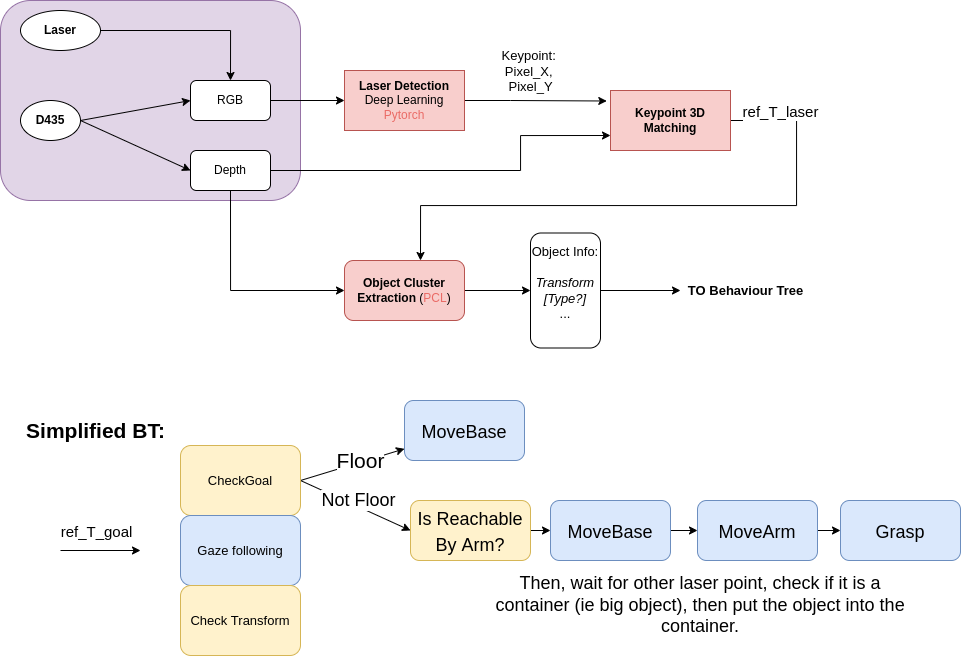

The diagram above was exported from draw.io. Its source (the exported page's mxGraphModel, read from the mxfile embedded in the PNG):
<mxGraphModel dx="1673" dy="2202" grid="1" gridSize="10" guides="1" tooltips="1" connect="1" arrows="1" fold="1" page="1" pageScale="1" pageWidth="827" pageHeight="1169" math="0" shadow="0">
  <root>
    <mxCell id="0" />
    <mxCell id="1" parent="0" />
    <mxCell id="b_WxnGgvlvr39URDnAwy-8" value="" style="rounded=1;whiteSpace=wrap;html=1;fillColor=#e1d5e7;strokeColor=#9673a6;connectable=0;allowArrows=0;" vertex="1" parent="1">
      <mxGeometry x="10" y="-50" width="300" height="200" as="geometry" />
    </mxCell>
    <mxCell id="b_WxnGgvlvr39URDnAwy-6" style="rounded=0;orthogonalLoop=1;jettySize=auto;html=1;exitX=1;exitY=0.5;exitDx=0;exitDy=0;entryX=0;entryY=0.5;entryDx=0;entryDy=0;" edge="1" parent="1" source="b_WxnGgvlvr39URDnAwy-3" target="b_WxnGgvlvr39URDnAwy-4">
      <mxGeometry relative="1" as="geometry" />
    </mxCell>
    <mxCell id="b_WxnGgvlvr39URDnAwy-7" style="edgeStyle=none;rounded=0;orthogonalLoop=1;jettySize=auto;html=1;exitX=1;exitY=0.5;exitDx=0;exitDy=0;entryX=0;entryY=0.5;entryDx=0;entryDy=0;" edge="1" parent="1" source="b_WxnGgvlvr39URDnAwy-3" target="b_WxnGgvlvr39URDnAwy-5">
      <mxGeometry relative="1" as="geometry" />
    </mxCell>
    <mxCell id="b_WxnGgvlvr39URDnAwy-3" value="&lt;b&gt;D435&lt;/b&gt;" style="ellipse;whiteSpace=wrap;html=1;" vertex="1" parent="1">
      <mxGeometry x="30" y="50" width="60" height="40" as="geometry" />
    </mxCell>
    <mxCell id="b_WxnGgvlvr39URDnAwy-14" style="edgeStyle=orthogonalEdgeStyle;rounded=0;orthogonalLoop=1;jettySize=auto;html=1;exitX=1;exitY=0.5;exitDx=0;exitDy=0;" edge="1" parent="1" source="b_WxnGgvlvr39URDnAwy-4" target="b_WxnGgvlvr39URDnAwy-13">
      <mxGeometry relative="1" as="geometry" />
    </mxCell>
    <mxCell id="b_WxnGgvlvr39URDnAwy-4" value="RGB" style="rounded=1;whiteSpace=wrap;html=1;" vertex="1" parent="1">
      <mxGeometry x="200" y="30" width="80" height="40" as="geometry" />
    </mxCell>
    <mxCell id="b_WxnGgvlvr39URDnAwy-18" style="edgeStyle=orthogonalEdgeStyle;rounded=0;orthogonalLoop=1;jettySize=auto;html=1;exitX=1;exitY=0.5;exitDx=0;exitDy=0;entryX=0;entryY=0.75;entryDx=0;entryDy=0;" edge="1" parent="1" source="b_WxnGgvlvr39URDnAwy-5" target="b_WxnGgvlvr39URDnAwy-17">
      <mxGeometry relative="1" as="geometry">
        <Array as="points">
          <mxPoint x="530" y="120" />
          <mxPoint x="530" y="85" />
        </Array>
      </mxGeometry>
    </mxCell>
    <mxCell id="b_WxnGgvlvr39URDnAwy-21" style="edgeStyle=orthogonalEdgeStyle;rounded=0;orthogonalLoop=1;jettySize=auto;html=1;exitX=0.5;exitY=1;exitDx=0;exitDy=0;" edge="1" parent="1" source="b_WxnGgvlvr39URDnAwy-5" target="b_WxnGgvlvr39URDnAwy-22">
      <mxGeometry relative="1" as="geometry">
        <mxPoint x="240" y="240" as="targetPoint" />
        <Array as="points">
          <mxPoint x="240" y="240" />
        </Array>
      </mxGeometry>
    </mxCell>
    <mxCell id="b_WxnGgvlvr39URDnAwy-5" value="Depth" style="rounded=1;whiteSpace=wrap;html=1;" vertex="1" parent="1">
      <mxGeometry x="200" y="100" width="80" height="40" as="geometry" />
    </mxCell>
    <mxCell id="b_WxnGgvlvr39URDnAwy-11" style="edgeStyle=orthogonalEdgeStyle;rounded=0;orthogonalLoop=1;jettySize=auto;html=1;exitX=1;exitY=0.5;exitDx=0;exitDy=0;entryX=0.5;entryY=0;entryDx=0;entryDy=0;" edge="1" parent="1" source="b_WxnGgvlvr39URDnAwy-9" target="b_WxnGgvlvr39URDnAwy-4">
      <mxGeometry relative="1" as="geometry" />
    </mxCell>
    <mxCell id="b_WxnGgvlvr39URDnAwy-9" value="&lt;b&gt;Laser&lt;/b&gt;" style="ellipse;whiteSpace=wrap;html=1;" vertex="1" parent="1">
      <mxGeometry x="30" y="-40" width="80" height="40" as="geometry" />
    </mxCell>
    <mxCell id="b_WxnGgvlvr39URDnAwy-10" style="edgeStyle=none;rounded=0;orthogonalLoop=1;jettySize=auto;html=1;exitX=1;exitY=0.5;exitDx=0;exitDy=0;" edge="1" parent="1" source="b_WxnGgvlvr39URDnAwy-9" target="b_WxnGgvlvr39URDnAwy-9">
      <mxGeometry relative="1" as="geometry" />
    </mxCell>
    <mxCell id="b_WxnGgvlvr39URDnAwy-15" style="edgeStyle=orthogonalEdgeStyle;rounded=0;orthogonalLoop=1;jettySize=auto;html=1;exitX=1;exitY=0.5;exitDx=0;exitDy=0;entryX=-0.031;entryY=0.175;entryDx=0;entryDy=0;entryPerimeter=0;" edge="1" parent="1" source="b_WxnGgvlvr39URDnAwy-13" target="b_WxnGgvlvr39URDnAwy-17">
      <mxGeometry relative="1" as="geometry">
        <mxPoint x="600" y="50" as="targetPoint" />
        <Array as="points">
          <mxPoint x="520" y="50" />
        </Array>
      </mxGeometry>
    </mxCell>
    <mxCell id="b_WxnGgvlvr39URDnAwy-16" value="&lt;font style=&quot;font-size: 13px;&quot;&gt;Keypoint:&amp;nbsp;&lt;br&gt;Pixel_X, &lt;br&gt;Pixel_Y&lt;/font&gt;" style="edgeLabel;html=1;align=center;verticalAlign=middle;resizable=0;points=[];" vertex="1" connectable="0" parent="b_WxnGgvlvr39URDnAwy-15">
      <mxGeometry x="0.28" relative="1" as="geometry">
        <mxPoint x="-25" y="-30" as="offset" />
      </mxGeometry>
    </mxCell>
    <mxCell id="b_WxnGgvlvr39URDnAwy-13" value="&lt;b&gt;Laser Detection&lt;br&gt;&lt;/b&gt;Deep Learning&lt;br&gt;&lt;font color=&quot;#ea6b66&quot;&gt;Pytorch&lt;/font&gt;" style="rounded=0;whiteSpace=wrap;html=1;fillColor=#f8cecc;strokeColor=#b85450;" vertex="1" parent="1">
      <mxGeometry x="354" y="20" width="120" height="60" as="geometry" />
    </mxCell>
    <mxCell id="b_WxnGgvlvr39URDnAwy-19" style="edgeStyle=orthogonalEdgeStyle;rounded=0;orthogonalLoop=1;jettySize=auto;html=1;exitX=1;exitY=0.5;exitDx=0;exitDy=0;entryX=0.5;entryY=0;entryDx=0;entryDy=0;" edge="1" parent="1" source="b_WxnGgvlvr39URDnAwy-17">
      <mxGeometry relative="1" as="geometry">
        <mxPoint x="430" y="210" as="targetPoint" />
        <mxPoint x="756" y="70" as="sourcePoint" />
        <Array as="points">
          <mxPoint x="806" y="70" />
          <mxPoint x="806" y="155" />
          <mxPoint x="430" y="155" />
        </Array>
      </mxGeometry>
    </mxCell>
    <mxCell id="b_WxnGgvlvr39URDnAwy-20" value="&lt;font style=&quot;font-size: 15px;&quot;&gt;ref_T_laser&lt;/font&gt;" style="edgeLabel;html=1;align=center;verticalAlign=middle;resizable=0;points=[];fontStyle=0" vertex="1" connectable="0" parent="b_WxnGgvlvr39URDnAwy-19">
      <mxGeometry x="-0.1812" relative="1" as="geometry">
        <mxPoint x="71" y="-95" as="offset" />
      </mxGeometry>
    </mxCell>
    <mxCell id="b_WxnGgvlvr39URDnAwy-17" value="&lt;b&gt;Keypoint 3D Matching&lt;/b&gt;" style="rounded=0;whiteSpace=wrap;html=1;fillColor=#f8cecc;strokeColor=#b85450;" vertex="1" parent="1">
      <mxGeometry x="620" y="40" width="120" height="60" as="geometry" />
    </mxCell>
    <mxCell id="b_WxnGgvlvr39URDnAwy-25" style="edgeStyle=orthogonalEdgeStyle;rounded=0;orthogonalLoop=1;jettySize=auto;html=1;exitX=1;exitY=0.5;exitDx=0;exitDy=0;fontSize=13;fontColor=#EA6B66;" edge="1" parent="1" source="b_WxnGgvlvr39URDnAwy-22">
      <mxGeometry relative="1" as="geometry">
        <mxPoint x="540" y="240" as="targetPoint" />
      </mxGeometry>
    </mxCell>
    <mxCell id="b_WxnGgvlvr39URDnAwy-22" value="&lt;b&gt;Object Cluster Extraction&lt;/b&gt; (&lt;font color=&quot;#ea6b66&quot;&gt;PCL&lt;/font&gt;)" style="rounded=1;whiteSpace=wrap;html=1;fillColor=#f8cecc;strokeColor=#b85450;" vertex="1" parent="1">
      <mxGeometry x="354" y="210" width="120" height="60" as="geometry" />
    </mxCell>
    <mxCell id="b_WxnGgvlvr39URDnAwy-27" style="edgeStyle=orthogonalEdgeStyle;rounded=0;orthogonalLoop=1;jettySize=auto;html=1;exitX=1;exitY=0.5;exitDx=0;exitDy=0;fontSize=13;fontColor=#000000;" edge="1" parent="1" source="b_WxnGgvlvr39URDnAwy-26">
      <mxGeometry relative="1" as="geometry">
        <mxPoint x="690" y="240" as="targetPoint" />
      </mxGeometry>
    </mxCell>
    <mxCell id="b_WxnGgvlvr39URDnAwy-26" value="&lt;font color=&quot;#000000&quot;&gt;Object Info:&lt;br&gt;&lt;br&gt;&lt;i&gt;Transform&lt;/i&gt;&lt;br&gt;&lt;i&gt;[Type?]&lt;br&gt;&lt;/i&gt;...&lt;br&gt;&lt;br&gt;&lt;/font&gt;" style="rounded=1;whiteSpace=wrap;html=1;fontSize=13;fontColor=#EA6B66;" vertex="1" parent="1">
      <mxGeometry x="540" y="182.5" width="70" height="115" as="geometry" />
    </mxCell>
    <mxCell id="b_WxnGgvlvr39URDnAwy-28" value="&lt;b&gt;TO Behaviour Tree&lt;/b&gt;" style="text;html=1;align=center;verticalAlign=middle;resizable=0;points=[];autosize=1;strokeColor=none;fillColor=none;fontSize=13;fontColor=#000000;" vertex="1" parent="1">
      <mxGeometry x="690" y="230" width="130" height="20" as="geometry" />
    </mxCell>
    <mxCell id="jFAi7yxfN4GXS6D0u4RP-2" style="edgeStyle=orthogonalEdgeStyle;rounded=0;orthogonalLoop=1;jettySize=auto;html=1;fontSize=13;fontColor=#000000;" edge="1" parent="1">
      <mxGeometry relative="1" as="geometry">
        <mxPoint x="150" y="500" as="targetPoint" />
        <mxPoint x="70" y="500" as="sourcePoint" />
        <Array as="points">
          <mxPoint x="70" y="500" />
        </Array>
      </mxGeometry>
    </mxCell>
    <mxCell id="jFAi7yxfN4GXS6D0u4RP-6" style="rounded=0;orthogonalLoop=1;jettySize=auto;html=1;exitX=1;exitY=0.5;exitDx=0;exitDy=0;fontSize=21;fontColor=#000000;" edge="1" parent="1" source="jFAi7yxfN4GXS6D0u4RP-1" target="jFAi7yxfN4GXS6D0u4RP-9">
      <mxGeometry relative="1" as="geometry">
        <mxPoint x="470" y="390" as="targetPoint" />
      </mxGeometry>
    </mxCell>
    <mxCell id="jFAi7yxfN4GXS6D0u4RP-7" value="Floor" style="edgeLabel;html=1;align=center;verticalAlign=middle;resizable=0;points=[];fontSize=21;fontColor=#000000;" vertex="1" connectable="0" parent="jFAi7yxfN4GXS6D0u4RP-6">
      <mxGeometry x="0.1438" y="2" relative="1" as="geometry">
        <mxPoint as="offset" />
      </mxGeometry>
    </mxCell>
    <mxCell id="jFAi7yxfN4GXS6D0u4RP-11" style="edgeStyle=none;rounded=0;orthogonalLoop=1;jettySize=auto;html=1;exitX=1;exitY=0.5;exitDx=0;exitDy=0;fontSize=18;fontColor=#000000;entryX=0;entryY=0.5;entryDx=0;entryDy=0;" edge="1" parent="1" source="jFAi7yxfN4GXS6D0u4RP-1" target="jFAi7yxfN4GXS6D0u4RP-15">
      <mxGeometry relative="1" as="geometry">
        <mxPoint x="470" y="494.5833333333335" as="targetPoint" />
        <mxPoint x="330" y="494.75" as="sourcePoint" />
      </mxGeometry>
    </mxCell>
    <mxCell id="jFAi7yxfN4GXS6D0u4RP-13" value="&lt;span style=&quot;color: rgba(0, 0, 0, 0); font-family: monospace; font-size: 0px; text-align: start; background-color: rgb(248, 249, 250);&quot;&gt;%3CmxGraphModel%3E%3Croot%3E%3CmxCell%20id%3D%220%22%2F%3E%3CmxCell%20id%3D%221%22%20parent%3D%220%22%2F%3E%3CmxCell%20id%3D%222%22%20value%3D%22Floor%22%20style%3D%22edgeLabel%3Bhtml%3D1%3Balign%3Dcenter%3BverticalAlign%3Dmiddle%3Bresizable%3D0%3Bpoints%3D%5B%5D%3BfontSize%3D21%3BfontColor%3D%23000000%3B%22%20vertex%3D%221%22%20connectable%3D%220%22%20parent%3D%221%22%3E%3CmxGeometry%20x%3D%22406.8893551199726%22%20y%3D%22439.16965816659604%22%20as%3D%22geometry%22%2F%3E%3C%2FmxCell%3E%3C%2Froot%3E%3C%2FmxGraphModel%3E&lt;/span&gt;" style="edgeLabel;html=1;align=center;verticalAlign=middle;resizable=0;points=[];fontSize=18;fontColor=#000000;" vertex="1" connectable="0" parent="jFAi7yxfN4GXS6D0u4RP-11">
      <mxGeometry x="-0.4405" y="1" relative="1" as="geometry">
        <mxPoint as="offset" />
      </mxGeometry>
    </mxCell>
    <mxCell id="jFAi7yxfN4GXS6D0u4RP-14" value="Not Floor" style="edgeLabel;html=1;align=center;verticalAlign=middle;resizable=0;points=[];fontSize=18;fontColor=#000000;" vertex="1" connectable="0" parent="jFAi7yxfN4GXS6D0u4RP-11">
      <mxGeometry x="-0.1547" y="2" relative="1" as="geometry">
        <mxPoint x="11" as="offset" />
      </mxGeometry>
    </mxCell>
    <mxCell id="jFAi7yxfN4GXS6D0u4RP-1" value="CheckGoal" style="rounded=1;whiteSpace=wrap;html=1;fontSize=13;fillColor=#fff2cc;strokeColor=#d6b656;" vertex="1" parent="1">
      <mxGeometry x="190" y="395" width="120" height="70" as="geometry" />
    </mxCell>
    <mxCell id="jFAi7yxfN4GXS6D0u4RP-3" value="&lt;font style=&quot;font-size: 15px;&quot;&gt;ref_T_goal&lt;/font&gt;" style="edgeLabel;html=1;align=center;verticalAlign=middle;resizable=0;points=[];fontStyle=0" vertex="1" connectable="0" parent="1">
      <mxGeometry x="104.99666666666633" y="480" as="geometry" />
    </mxCell>
    <mxCell id="jFAi7yxfN4GXS6D0u4RP-5" value="&lt;b&gt;&lt;font style=&quot;font-size: 21px;&quot;&gt;Simplified BT:&lt;/font&gt;&lt;/b&gt;" style="text;html=1;align=center;verticalAlign=middle;resizable=0;points=[];autosize=1;strokeColor=none;fillColor=none;fontSize=13;fontColor=#000000;" vertex="1" parent="1">
      <mxGeometry x="30" y="370" width="150" height="20" as="geometry" />
    </mxCell>
    <mxCell id="jFAi7yxfN4GXS6D0u4RP-9" value="&lt;font style=&quot;font-size: 18px;&quot;&gt;MoveBase&lt;/font&gt;" style="rounded=1;whiteSpace=wrap;html=1;fontSize=21;fillColor=#dae8fc;strokeColor=#6c8ebf;" vertex="1" parent="1">
      <mxGeometry x="414" y="350" width="120" height="60" as="geometry" />
    </mxCell>
    <mxCell id="jFAi7yxfN4GXS6D0u4RP-18" style="edgeStyle=none;rounded=0;orthogonalLoop=1;jettySize=auto;html=1;fontSize=18;fontColor=#000000;entryX=0;entryY=0.5;entryDx=0;entryDy=0;" edge="1" parent="1" source="jFAi7yxfN4GXS6D0u4RP-15" target="jFAi7yxfN4GXS6D0u4RP-19">
      <mxGeometry relative="1" as="geometry">
        <mxPoint x="680" y="495" as="targetPoint" />
      </mxGeometry>
    </mxCell>
    <mxCell id="jFAi7yxfN4GXS6D0u4RP-15" value="&lt;span style=&quot;font-size: 18px;&quot;&gt;Is Reachable By Arm?&lt;/span&gt;" style="rounded=1;whiteSpace=wrap;html=1;fontSize=21;fillColor=#fff2cc;strokeColor=#d6b656;" vertex="1" parent="1">
      <mxGeometry x="420" y="450" width="120" height="60" as="geometry" />
    </mxCell>
    <mxCell id="jFAi7yxfN4GXS6D0u4RP-16" value="Gaze following" style="rounded=1;whiteSpace=wrap;html=1;fontSize=13;fillColor=#dae8fc;strokeColor=#6c8ebf;" vertex="1" parent="1">
      <mxGeometry x="190" y="465" width="120" height="70" as="geometry" />
    </mxCell>
    <mxCell id="jFAi7yxfN4GXS6D0u4RP-17" value="Check Transform" style="rounded=1;whiteSpace=wrap;html=1;fontSize=13;fillColor=#fff2cc;strokeColor=#d6b656;" vertex="1" parent="1">
      <mxGeometry x="190" y="535" width="120" height="70" as="geometry" />
    </mxCell>
    <mxCell id="jFAi7yxfN4GXS6D0u4RP-20" style="edgeStyle=none;rounded=0;orthogonalLoop=1;jettySize=auto;html=1;exitX=1;exitY=0.5;exitDx=0;exitDy=0;fontSize=18;fontColor=#000000;entryX=0;entryY=0.5;entryDx=0;entryDy=0;" edge="1" parent="1" source="jFAi7yxfN4GXS6D0u4RP-19" target="jFAi7yxfN4GXS6D0u4RP-21">
      <mxGeometry relative="1" as="geometry">
        <mxPoint x="890" y="494.8333333333335" as="targetPoint" />
      </mxGeometry>
    </mxCell>
    <mxCell id="jFAi7yxfN4GXS6D0u4RP-19" value="&lt;font style=&quot;font-size: 18px;&quot;&gt;MoveBase&lt;/font&gt;" style="rounded=1;whiteSpace=wrap;html=1;fontSize=21;fillColor=#dae8fc;strokeColor=#6c8ebf;" vertex="1" parent="1">
      <mxGeometry x="560" y="450" width="120" height="60" as="geometry" />
    </mxCell>
    <mxCell id="jFAi7yxfN4GXS6D0u4RP-22" style="edgeStyle=none;rounded=0;orthogonalLoop=1;jettySize=auto;html=1;fontSize=18;fontColor=#000000;entryX=0;entryY=0.5;entryDx=0;entryDy=0;" edge="1" parent="1" source="jFAi7yxfN4GXS6D0u4RP-21" target="jFAi7yxfN4GXS6D0u4RP-23">
      <mxGeometry relative="1" as="geometry">
        <mxPoint x="1070" y="495" as="targetPoint" />
      </mxGeometry>
    </mxCell>
    <mxCell id="jFAi7yxfN4GXS6D0u4RP-21" value="&lt;font style=&quot;font-size: 18px;&quot;&gt;MoveArm&lt;/font&gt;" style="rounded=1;whiteSpace=wrap;html=1;fontSize=21;fillColor=#dae8fc;strokeColor=#6c8ebf;" vertex="1" parent="1">
      <mxGeometry x="707" y="450" width="120" height="60" as="geometry" />
    </mxCell>
    <mxCell id="jFAi7yxfN4GXS6D0u4RP-23" value="&lt;font style=&quot;font-size: 18px;&quot;&gt;Grasp&lt;/font&gt;" style="rounded=1;whiteSpace=wrap;html=1;fontSize=21;fillColor=#dae8fc;strokeColor=#6c8ebf;" vertex="1" parent="1">
      <mxGeometry x="850" y="450" width="120" height="60" as="geometry" />
    </mxCell>
    <mxCell id="jFAi7yxfN4GXS6D0u4RP-27" value="Then, wait for other laser point, check if it is a container (ie big object), then put the object into the container." style="text;html=1;strokeColor=none;fillColor=none;align=center;verticalAlign=middle;whiteSpace=wrap;rounded=0;fontSize=18;fontColor=#000000;" vertex="1" parent="1">
      <mxGeometry x="490" y="530" width="440" height="50" as="geometry" />
    </mxCell>
  </root>
</mxGraphModel>